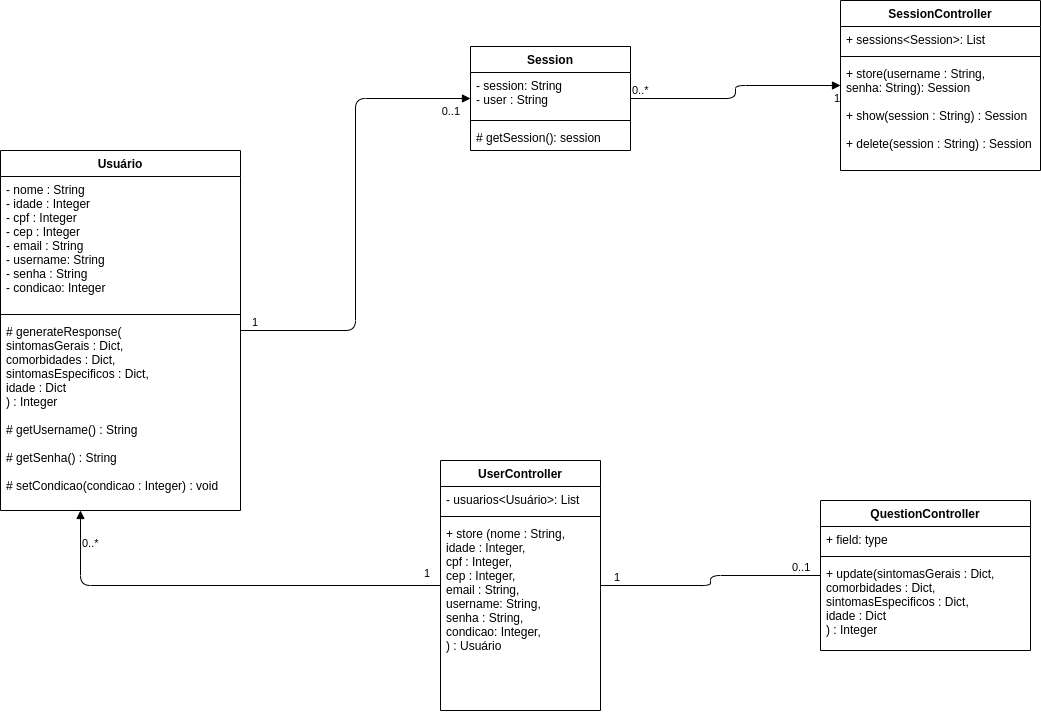

The diagram above was exported from draw.io. Its source (the exported page's mxGraphModel, read from the mxfile embedded in the PNG):
<mxGraphModel dx="2912" dy="754" grid="1" gridSize="10" guides="1" tooltips="1" connect="1" arrows="1" fold="1" page="1" pageScale="1" pageWidth="850" pageHeight="1100" math="0" shadow="0">
  <root>
    <mxCell id="0" />
    <mxCell id="1" parent="0" />
    <mxCell id="Z7qqxsuzCZTK6TxFrBp9-5" value="Usuário" style="swimlane;fontStyle=1;align=center;verticalAlign=top;childLayout=stackLayout;horizontal=1;startSize=26;horizontalStack=0;resizeParent=1;resizeParentMax=0;resizeLast=0;collapsible=1;marginBottom=0;" vertex="1" parent="1">
      <mxGeometry x="-480" y="200" width="240" height="360" as="geometry" />
    </mxCell>
    <mxCell id="Z7qqxsuzCZTK6TxFrBp9-9" value="- nome : String&#10;- idade : Integer&#10;- cpf : Integer&#10;- cep : Integer&#10;- email : String&#10;- username: String&#10;- senha : String&#10;- condicao: Integer" style="text;strokeColor=none;fillColor=none;align=left;verticalAlign=top;spacingLeft=4;spacingRight=4;overflow=hidden;rotatable=0;points=[[0,0.5],[1,0.5]];portConstraint=eastwest;" vertex="1" parent="Z7qqxsuzCZTK6TxFrBp9-5">
      <mxGeometry y="26" width="240" height="134" as="geometry" />
    </mxCell>
    <mxCell id="Z7qqxsuzCZTK6TxFrBp9-7" value="" style="line;strokeWidth=1;fillColor=none;align=left;verticalAlign=middle;spacingTop=-1;spacingLeft=3;spacingRight=3;rotatable=0;labelPosition=right;points=[];portConstraint=eastwest;" vertex="1" parent="Z7qqxsuzCZTK6TxFrBp9-5">
      <mxGeometry y="160" width="240" height="8" as="geometry" />
    </mxCell>
    <mxCell id="Z7qqxsuzCZTK6TxFrBp9-8" value="# generateResponse(&#10;  sintomasGerais : Dict,&#10;  comorbidades : Dict,&#10;  sintomasEspecificos : Dict,&#10;  idade : Dict&#10;) : Integer&#10;&#10;# getUsername() : String&#10;&#10;# getSenha() : String&#10;&#10;# setCondicao(condicao : Integer) : void" style="text;strokeColor=none;fillColor=none;align=left;verticalAlign=top;spacingLeft=4;spacingRight=4;overflow=hidden;rotatable=0;points=[[0,0.5],[1,0.5]];portConstraint=eastwest;" vertex="1" parent="Z7qqxsuzCZTK6TxFrBp9-5">
      <mxGeometry y="168" width="240" height="192" as="geometry" />
    </mxCell>
    <mxCell id="Z7qqxsuzCZTK6TxFrBp9-18" value="SessionController" style="swimlane;fontStyle=1;align=center;verticalAlign=top;childLayout=stackLayout;horizontal=1;startSize=26;horizontalStack=0;resizeParent=1;resizeParentMax=0;resizeLast=0;collapsible=1;marginBottom=0;labelBackgroundColor=none;fontColor=none;" vertex="1" parent="1">
      <mxGeometry x="360" y="50" width="200" height="170" as="geometry" />
    </mxCell>
    <mxCell id="Z7qqxsuzCZTK6TxFrBp9-19" value="+ sessions&lt;Session&gt;: List" style="text;strokeColor=none;fillColor=none;align=left;verticalAlign=top;spacingLeft=4;spacingRight=4;overflow=hidden;rotatable=0;points=[[0,0.5],[1,0.5]];portConstraint=eastwest;" vertex="1" parent="Z7qqxsuzCZTK6TxFrBp9-18">
      <mxGeometry y="26" width="200" height="26" as="geometry" />
    </mxCell>
    <mxCell id="Z7qqxsuzCZTK6TxFrBp9-20" value="" style="line;strokeWidth=1;fillColor=none;align=left;verticalAlign=middle;spacingTop=-1;spacingLeft=3;spacingRight=3;rotatable=0;labelPosition=right;points=[];portConstraint=eastwest;" vertex="1" parent="Z7qqxsuzCZTK6TxFrBp9-18">
      <mxGeometry y="52" width="200" height="8" as="geometry" />
    </mxCell>
    <mxCell id="Z7qqxsuzCZTK6TxFrBp9-21" value="+ store(username : String,&#10;senha: String): Session&#10;&#10;+ show(session : String) : Session&#10;&#10;+ delete(session : String) : Session" style="text;strokeColor=none;fillColor=none;align=left;verticalAlign=top;spacingLeft=4;spacingRight=4;overflow=hidden;rotatable=0;points=[[0,0.5],[1,0.5]];portConstraint=eastwest;" vertex="1" parent="Z7qqxsuzCZTK6TxFrBp9-18">
      <mxGeometry y="60" width="200" height="110" as="geometry" />
    </mxCell>
    <mxCell id="Z7qqxsuzCZTK6TxFrBp9-30" value="" style="endArrow=block;html=1;edgeStyle=orthogonalEdgeStyle;fontColor=none;endFill=1;" edge="1" parent="1" source="Z7qqxsuzCZTK6TxFrBp9-5" target="Z7qqxsuzCZTK6TxFrBp9-26">
      <mxGeometry relative="1" as="geometry">
        <mxPoint x="-230" y="370" as="sourcePoint" />
        <mxPoint x="-70" y="370" as="targetPoint" />
      </mxGeometry>
    </mxCell>
    <mxCell id="Z7qqxsuzCZTK6TxFrBp9-31" value="1" style="edgeLabel;resizable=0;html=1;align=left;verticalAlign=bottom;" connectable="0" vertex="1" parent="Z7qqxsuzCZTK6TxFrBp9-30">
      <mxGeometry x="-1" relative="1" as="geometry">
        <mxPoint x="10" as="offset" />
      </mxGeometry>
    </mxCell>
    <mxCell id="Z7qqxsuzCZTK6TxFrBp9-32" value="0..1" style="edgeLabel;resizable=0;html=1;align=right;verticalAlign=top;" connectable="0" vertex="1" parent="Z7qqxsuzCZTK6TxFrBp9-30">
      <mxGeometry x="1" relative="1" as="geometry">
        <mxPoint x="-10" as="offset" />
      </mxGeometry>
    </mxCell>
    <mxCell id="Z7qqxsuzCZTK6TxFrBp9-26" value="Session" style="swimlane;fontStyle=1;align=center;verticalAlign=top;childLayout=stackLayout;horizontal=1;startSize=26;horizontalStack=0;resizeParent=1;resizeParentMax=0;resizeLast=0;collapsible=1;marginBottom=0;labelBackgroundColor=none;fontColor=none;" vertex="1" parent="1">
      <mxGeometry x="-10" y="96" width="160" height="104" as="geometry" />
    </mxCell>
    <mxCell id="Z7qqxsuzCZTK6TxFrBp9-27" value="- session: String&#10;- user : String" style="text;strokeColor=none;fillColor=none;align=left;verticalAlign=top;spacingLeft=4;spacingRight=4;overflow=hidden;rotatable=0;points=[[0,0.5],[1,0.5]];portConstraint=eastwest;" vertex="1" parent="Z7qqxsuzCZTK6TxFrBp9-26">
      <mxGeometry y="26" width="160" height="44" as="geometry" />
    </mxCell>
    <mxCell id="Z7qqxsuzCZTK6TxFrBp9-28" value="" style="line;strokeWidth=1;fillColor=none;align=left;verticalAlign=middle;spacingTop=-1;spacingLeft=3;spacingRight=3;rotatable=0;labelPosition=right;points=[];portConstraint=eastwest;" vertex="1" parent="Z7qqxsuzCZTK6TxFrBp9-26">
      <mxGeometry y="70" width="160" height="8" as="geometry" />
    </mxCell>
    <mxCell id="Z7qqxsuzCZTK6TxFrBp9-29" value="# getSession(): session" style="text;strokeColor=none;fillColor=none;align=left;verticalAlign=top;spacingLeft=4;spacingRight=4;overflow=hidden;rotatable=0;points=[[0,0.5],[1,0.5]];portConstraint=eastwest;" vertex="1" parent="Z7qqxsuzCZTK6TxFrBp9-26">
      <mxGeometry y="78" width="160" height="26" as="geometry" />
    </mxCell>
    <mxCell id="Z7qqxsuzCZTK6TxFrBp9-33" value="" style="endArrow=none;html=1;edgeStyle=orthogonalEdgeStyle;fontColor=none;endFill=0;startArrow=block;startFill=1;" edge="1" parent="1" source="Z7qqxsuzCZTK6TxFrBp9-5" target="Z7qqxsuzCZTK6TxFrBp9-10">
      <mxGeometry relative="1" as="geometry">
        <mxPoint x="-350" y="640" as="sourcePoint" />
        <mxPoint x="-180" y="635" as="targetPoint" />
        <Array as="points">
          <mxPoint x="-400" y="635" />
        </Array>
      </mxGeometry>
    </mxCell>
    <mxCell id="Z7qqxsuzCZTK6TxFrBp9-34" value="0..*" style="edgeLabel;resizable=0;html=1;align=left;verticalAlign=top;" connectable="0" vertex="1" parent="Z7qqxsuzCZTK6TxFrBp9-33">
      <mxGeometry x="-1" relative="1" as="geometry">
        <mxPoint y="20" as="offset" />
      </mxGeometry>
    </mxCell>
    <mxCell id="Z7qqxsuzCZTK6TxFrBp9-35" value="1" style="edgeLabel;resizable=0;html=1;align=right;verticalAlign=top;" connectable="0" vertex="1" parent="Z7qqxsuzCZTK6TxFrBp9-33">
      <mxGeometry x="1" relative="1" as="geometry">
        <mxPoint x="-10" y="-25" as="offset" />
      </mxGeometry>
    </mxCell>
    <mxCell id="Z7qqxsuzCZTK6TxFrBp9-36" value="" style="endArrow=block;html=1;edgeStyle=orthogonalEdgeStyle;fontColor=none;endFill=1;" edge="1" parent="1" source="Z7qqxsuzCZTK6TxFrBp9-26" target="Z7qqxsuzCZTK6TxFrBp9-18">
      <mxGeometry relative="1" as="geometry">
        <mxPoint x="-70" y="390" as="sourcePoint" />
        <mxPoint x="90" y="390" as="targetPoint" />
      </mxGeometry>
    </mxCell>
    <mxCell id="Z7qqxsuzCZTK6TxFrBp9-37" value="0..*" style="edgeLabel;resizable=0;html=1;align=left;verticalAlign=bottom;" connectable="0" vertex="1" parent="Z7qqxsuzCZTK6TxFrBp9-36">
      <mxGeometry x="-1" relative="1" as="geometry" />
    </mxCell>
    <mxCell id="Z7qqxsuzCZTK6TxFrBp9-38" value="1" style="edgeLabel;resizable=0;html=1;align=right;verticalAlign=top;" connectable="0" vertex="1" parent="Z7qqxsuzCZTK6TxFrBp9-36">
      <mxGeometry x="1" relative="1" as="geometry" />
    </mxCell>
    <mxCell id="Z7qqxsuzCZTK6TxFrBp9-39" value="" style="endArrow=none;html=1;edgeStyle=orthogonalEdgeStyle;fontColor=none;endFill=0;" edge="1" parent="1" source="Z7qqxsuzCZTK6TxFrBp9-14" target="Z7qqxsuzCZTK6TxFrBp9-10">
      <mxGeometry relative="1" as="geometry">
        <mxPoint x="-750" y="549" as="sourcePoint" />
        <mxPoint x="210" y="560" as="targetPoint" />
      </mxGeometry>
    </mxCell>
    <mxCell id="Z7qqxsuzCZTK6TxFrBp9-40" value="0..1" style="edgeLabel;resizable=0;html=1;align=left;verticalAlign=bottom;" connectable="0" vertex="1" parent="Z7qqxsuzCZTK6TxFrBp9-39">
      <mxGeometry x="-1" relative="1" as="geometry">
        <mxPoint x="-30" as="offset" />
      </mxGeometry>
    </mxCell>
    <mxCell id="Z7qqxsuzCZTK6TxFrBp9-41" value="1" style="edgeLabel;resizable=0;html=1;align=right;verticalAlign=bottom;" connectable="0" vertex="1" parent="Z7qqxsuzCZTK6TxFrBp9-39">
      <mxGeometry x="1" relative="1" as="geometry">
        <mxPoint x="20" as="offset" />
      </mxGeometry>
    </mxCell>
    <mxCell id="Z7qqxsuzCZTK6TxFrBp9-10" value="UserController" style="swimlane;fontStyle=1;align=center;verticalAlign=top;childLayout=stackLayout;horizontal=1;startSize=26;horizontalStack=0;resizeParent=1;resizeParentMax=0;resizeLast=0;collapsible=1;marginBottom=0;labelBackgroundColor=none;fontColor=none;" vertex="1" parent="1">
      <mxGeometry x="-40" y="510" width="160" height="250" as="geometry" />
    </mxCell>
    <mxCell id="Z7qqxsuzCZTK6TxFrBp9-11" value="- usuarios&lt;Usuário&gt;: List" style="text;strokeColor=none;fillColor=none;align=left;verticalAlign=top;spacingLeft=4;spacingRight=4;overflow=hidden;rotatable=0;points=[[0,0.5],[1,0.5]];portConstraint=eastwest;" vertex="1" parent="Z7qqxsuzCZTK6TxFrBp9-10">
      <mxGeometry y="26" width="160" height="26" as="geometry" />
    </mxCell>
    <mxCell id="Z7qqxsuzCZTK6TxFrBp9-12" value="" style="line;strokeWidth=1;fillColor=none;align=left;verticalAlign=middle;spacingTop=-1;spacingLeft=3;spacingRight=3;rotatable=0;labelPosition=right;points=[];portConstraint=eastwest;" vertex="1" parent="Z7qqxsuzCZTK6TxFrBp9-10">
      <mxGeometry y="52" width="160" height="8" as="geometry" />
    </mxCell>
    <mxCell id="Z7qqxsuzCZTK6TxFrBp9-13" value="+ store (nome : String,&#10;idade : Integer,&#10;cpf : Integer,&#10;cep : Integer,&#10;email : String,&#10;username: String,&#10;senha : String,&#10;condicao: Integer,&#10;) : Usuário" style="text;strokeColor=none;fillColor=none;align=left;verticalAlign=top;spacingLeft=4;spacingRight=4;overflow=hidden;rotatable=0;points=[[0,0.5],[1,0.5]];portConstraint=eastwest;" vertex="1" parent="Z7qqxsuzCZTK6TxFrBp9-10">
      <mxGeometry y="60" width="160" height="190" as="geometry" />
    </mxCell>
    <mxCell id="Z7qqxsuzCZTK6TxFrBp9-14" value="QuestionController" style="swimlane;fontStyle=1;align=center;verticalAlign=top;childLayout=stackLayout;horizontal=1;startSize=26;horizontalStack=0;resizeParent=1;resizeParentMax=0;resizeLast=0;collapsible=1;marginBottom=0;labelBackgroundColor=none;fontColor=none;" vertex="1" parent="1">
      <mxGeometry x="340" y="550" width="210" height="150" as="geometry" />
    </mxCell>
    <mxCell id="Z7qqxsuzCZTK6TxFrBp9-15" value="+ field: type" style="text;strokeColor=none;fillColor=none;align=left;verticalAlign=top;spacingLeft=4;spacingRight=4;overflow=hidden;rotatable=0;points=[[0,0.5],[1,0.5]];portConstraint=eastwest;" vertex="1" parent="Z7qqxsuzCZTK6TxFrBp9-14">
      <mxGeometry y="26" width="210" height="26" as="geometry" />
    </mxCell>
    <mxCell id="Z7qqxsuzCZTK6TxFrBp9-16" value="" style="line;strokeWidth=1;fillColor=none;align=left;verticalAlign=middle;spacingTop=-1;spacingLeft=3;spacingRight=3;rotatable=0;labelPosition=right;points=[];portConstraint=eastwest;" vertex="1" parent="Z7qqxsuzCZTK6TxFrBp9-14">
      <mxGeometry y="52" width="210" height="8" as="geometry" />
    </mxCell>
    <mxCell id="Z7qqxsuzCZTK6TxFrBp9-17" value="+ update(sintomasGerais : Dict,&#10;comorbidades : Dict,&#10;sintomasEspecificos : Dict,&#10;idade : Dict&#10;) : Integer" style="text;strokeColor=none;fillColor=none;align=left;verticalAlign=top;spacingLeft=4;spacingRight=4;overflow=hidden;rotatable=0;points=[[0,0.5],[1,0.5]];portConstraint=eastwest;" vertex="1" parent="Z7qqxsuzCZTK6TxFrBp9-14">
      <mxGeometry y="60" width="210" height="90" as="geometry" />
    </mxCell>
  </root>
</mxGraphModel>